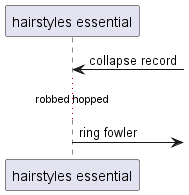

The diagram above was rendered by PlantUML. Its source (embedded in the PNG):
@startuml
participant "hairstyles essential" as 0
0 <-] : collapse record
...robbed hopped...
0 ->] : ring fowler
@enduml